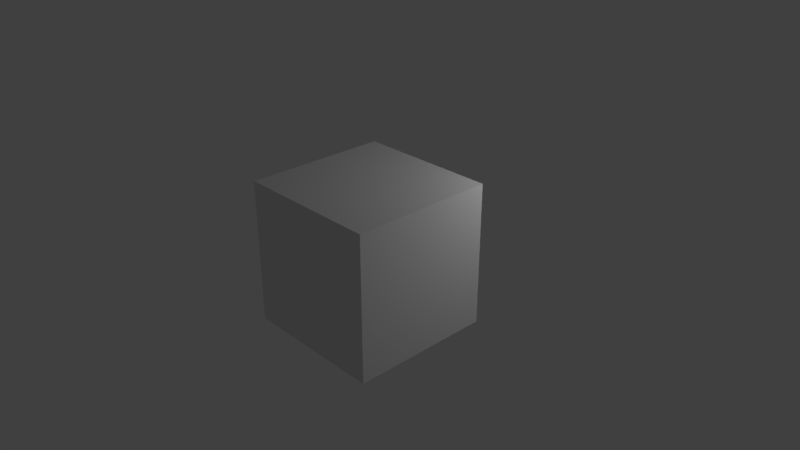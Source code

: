 # Source: textured_cube.blend  (saved by Blender 2.79.0; exported with 4.5.12 LTS)
import bpy
from mathutils import Matrix  # noqa: F401  (used for matrix-valued properties, if any)

bpy.ops.wm.read_factory_settings(use_empty=True)
scene = bpy.context.scene
scene.name = 'Scene'

# ---- collections
col_collection_1 = bpy.data.collections.new('Collection 1'); scene.collection.children.link(col_collection_1)

# ---- materials (node trees are filled in below, after node groups)
mat_material = bpy.data.materials.new('Material')
mat_material.alpha_threshold = 0.0
mat_material.use_transparent_shadow = False
mat_material.preview_render_type = 'CUBE'
mat_material.roughness = 0.5
mat_material.line_color = (0.0, 0.0, 0.0, 1.0)

# ---- material node trees

# ---- world
world_world = bpy.data.worlds.new('World'); scene.world = world_world
world_world.color = (0.05088, 0.05088, 0.05088)
world_world.use_sun_shadow = False
world_world.sun_shadow_jitter_overblur = 0.0
world_world.cycles.sampling_method = 'MANUAL'

# ---- cameras
cam_camera = bpy.data.cameras.new('Camera')
cam_camera.clip_end = 100.0
cam_camera.lens = 35.0
cam_camera.sensor_width = 32.0
cam_camera.sensor_height = 18.0
cam_camera.ortho_scale = 7.314
cam_camera.dof.focus_distance = 0.0
cam_camera.dof.aperture_fstop = 128.0

# ---- lights
light_lamp_001 = bpy.data.lights.new('Lamp.001', 'POINT')
light_lamp_001.transmission_factor = 0.0
light_lamp_001.cutoff_distance = 30.0
light_lamp_001.energy = 100.0
light_lamp_001.shadow_buffer_clip_start = 1.001
light_lamp_001.shadow_soft_size = 0.1
light_lamp_001.shadow_maximum_resolution = 0.006
light_lamp_001.use_absolute_resolution = True
light_lamp = bpy.data.lights.new('Lamp', 'POINT')
light_lamp.transmission_factor = 0.0
light_lamp.cutoff_distance = 30.0
light_lamp.energy = 100.0
light_lamp.shadow_buffer_clip_start = 1.001
light_lamp.shadow_soft_size = 0.1
light_lamp.shadow_maximum_resolution = 0.006
light_lamp.use_absolute_resolution = True

# ---- meshes
me_cube = bpy.data.meshes.new('Cube')
me_cube.from_pydata([(1.0, 1.0, -1.0), (1.0, -1.0, -1.0), (-1.0, -1.0, -1.0), (-1.0, 1.0, -1.0), (1.0, 1.0, 1.0), (1.0, -1.0, 1.0), (-1.0, -1.0, 1.0), (-1.0, 1.0, 1.0)], [], [(0, 1, 2, 3), (4, 7, 6, 5), (0, 4, 5, 1), (1, 5, 6, 2), (2, 6, 7, 3), (4, 0, 3, 7)])
_uv = me_cube.uv_layers.new(name='UVMap')
_uv.uv.foreach_set('vector', [0.663, 1.009, 0.6628, 0.4946, 1.001, 0.4944, 1.001, 1.008, -0.001594, 0.5009, 0.3419, 0.5009, 0.3419, 1.001, -0.001594, 1.001, 0.6713, 0.004087, 0.6713, 0.5164, 0.3248, 0.5164, 0.3248, 0.004087, 0.3412, 0.006711, 0.3412, 0.5079, 0.002558, 0.5079, 0.002558, 0.006711, 0.998, 0.004476, 0.998, 0.516, 0.6622, 0.516, 0.6622, 0.004476, 0.3339, 0.994, 0.3341, 0.4956, 0.6712, 0.496, 0.671, 0.9944])
me_cube.materials.append(mat_material)
me_cube.use_remesh_preserve_volume = False
me_cube.use_remesh_preserve_attributes = False
me_cube.use_mirror_vertex_groups = False
me_cube.update()

# ---- objects
ob_lamp_001 = bpy.data.objects.new('Lamp.001', light_lamp_001)
ob_cube = bpy.data.objects.new('Cube', me_cube)
ob_lamp = bpy.data.objects.new('Lamp', light_lamp)
ob_camera = bpy.data.objects.new('Camera', cam_camera)

# ---- transforms, parenting, visibility, modifiers, constraints
ob_lamp_001.location = (-3.606, 0.4079, -0.0914)
ob_lamp_001.rotation_euler = (0.6503, 0.05522, 1.866)
ob_lamp_001.lock_rotations_4d = False
ob_lamp_001.empty_display_type = 'ARROWS'
ob_lamp_001.color = (0.0, 0.0, 0.0, 0.0)
ob_lamp_001.lineart.crease_threshold = 0.0
ob_cube.location = (0.0, 0.0, 0.0)
ob_cube.lock_rotations_4d = False
ob_cube.empty_display_type = 'ARROWS'
ob_cube.lineart.crease_threshold = 0.0
ob_lamp.location = (2.432, 2.396, 2.241)
ob_lamp.rotation_euler = (0.6503, 0.05522, 1.866)
ob_lamp.lock_rotations_4d = False
ob_lamp.empty_display_type = 'ARROWS'
ob_lamp.color = (0.0, 0.0, 0.0, 0.0)
ob_lamp.lineart.crease_threshold = 0.0
ob_camera.location = (7.481, -6.508, 5.344)
ob_camera.rotation_euler = (1.109, 0.0, 0.8149)
ob_camera.lock_rotations_4d = False
ob_camera.empty_display_type = 'ARROWS'
ob_camera.color = (0.0, 0.0, 0.0, 0.0)
ob_camera.display_type = 'WIRE'
ob_camera.lineart.crease_threshold = 0.0

# ---- collection membership
col_collection_1.objects.link(ob_lamp_001)
col_collection_1.objects.link(ob_cube)
col_collection_1.objects.link(ob_lamp)
col_collection_1.objects.link(ob_camera)

# ---- scene / render settings (as saved in the file)
scene.camera = ob_camera
scene.frame_start = 1; scene.frame_end = 250; scene.frame_set(1)
scene.render.engine = 'BLENDER_EEVEE_NEXT'
scene.render.resolution_percentage = 50
scene.render.dither_intensity = 0.0
scene.cycles.use_denoising = False
scene.cycles.samples = 128
scene.cycles.sampling_pattern = 'TABULATED_SOBOL'
scene.cycles.use_adaptive_sampling = False
scene.cycles.use_light_tree = False
scene.cycles.blur_glossy = 0.0
scene.cycles.sample_clamp_indirect = 0.0
scene.view_settings.view_transform = 'Standard'
bpy.context.view_layer.update()
